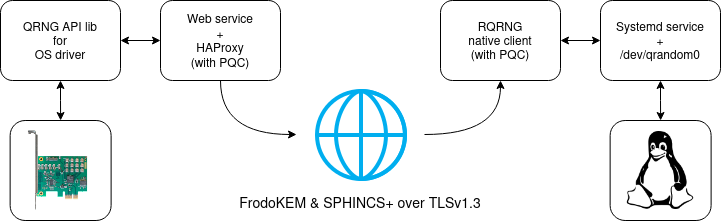

The diagram above was exported from draw.io. Its source (the exported page's mxGraphModel, read from the mxfile embedded in the PNG):
<mxGraphModel dx="834" dy="920" grid="1" gridSize="10" guides="1" tooltips="1" connect="1" arrows="1" fold="1" page="1" pageScale="1" pageWidth="850" pageHeight="1100" math="0" shadow="0">
  <root>
    <mxCell id="0" />
    <mxCell id="1" parent="0" />
    <mxCell id="8mviuwvfJO9mw9fYo2m_-20" style="edgeStyle=orthogonalEdgeStyle;rounded=0;orthogonalLoop=1;jettySize=auto;html=1;exitX=1;exitY=0.5;exitDx=0;exitDy=0;entryX=0.5;entryY=1;entryDx=0;entryDy=0;curved=1;" edge="1" parent="1" source="4TWunv7ZBWgqnofKZO-k-3" target="4TWunv7ZBWgqnofKZO-k-5">
      <mxGeometry relative="1" as="geometry" />
    </mxCell>
    <mxCell id="4TWunv7ZBWgqnofKZO-k-3" value="" style="shape=image;html=1;verticalAlign=top;verticalLabelPosition=bottom;labelBackgroundColor=#ffffff;imageAspect=0;aspect=fixed;image=https://cdn4.iconfinder.com/data/icons/for-your-interface-free-samples/128/Globe-128.png" parent="1" vertex="1">
      <mxGeometry x="336" y="350" width="128" height="128" as="geometry" />
    </mxCell>
    <mxCell id="4TWunv7ZBWgqnofKZO-k-16" style="edgeStyle=orthogonalEdgeStyle;rounded=0;orthogonalLoop=1;jettySize=auto;html=1;exitX=1;exitY=0.5;exitDx=0;exitDy=0;entryX=0;entryY=0.5;entryDx=0;entryDy=0;startArrow=classic;startFill=1;" parent="1" source="4TWunv7ZBWgqnofKZO-k-5" target="4TWunv7ZBWgqnofKZO-k-15" edge="1">
      <mxGeometry relative="1" as="geometry" />
    </mxCell>
    <mxCell id="4TWunv7ZBWgqnofKZO-k-5" value="&lt;div&gt;RQRNG&lt;br&gt;native client&lt;/div&gt;&lt;div&gt;(with PQC)&lt;br&gt;&lt;/div&gt;" style="rounded=1;whiteSpace=wrap;html=1;" parent="1" vertex="1">
      <mxGeometry x="480" y="280" width="120" height="80" as="geometry" />
    </mxCell>
    <mxCell id="8mviuwvfJO9mw9fYo2m_-19" style="edgeStyle=orthogonalEdgeStyle;rounded=0;orthogonalLoop=1;jettySize=auto;html=1;exitX=0.5;exitY=1;exitDx=0;exitDy=0;entryX=0;entryY=0.5;entryDx=0;entryDy=0;curved=1;" edge="1" parent="1" source="4TWunv7ZBWgqnofKZO-k-7" target="4TWunv7ZBWgqnofKZO-k-3">
      <mxGeometry relative="1" as="geometry" />
    </mxCell>
    <mxCell id="4TWunv7ZBWgqnofKZO-k-7" value="Web service&lt;br&gt;+&lt;br&gt;HAProxy&lt;br&gt;(with PQC)" style="rounded=1;whiteSpace=wrap;html=1;" parent="1" vertex="1">
      <mxGeometry x="200" y="280" width="120" height="80" as="geometry" />
    </mxCell>
    <mxCell id="4TWunv7ZBWgqnofKZO-k-14" style="edgeStyle=orthogonalEdgeStyle;rounded=0;orthogonalLoop=1;jettySize=auto;html=1;exitX=1;exitY=0.5;exitDx=0;exitDy=0;entryX=0;entryY=0.5;entryDx=0;entryDy=0;startArrow=classic;startFill=1;" parent="1" source="4TWunv7ZBWgqnofKZO-k-9" target="4TWunv7ZBWgqnofKZO-k-7" edge="1">
      <mxGeometry relative="1" as="geometry" />
    </mxCell>
    <mxCell id="8mviuwvfJO9mw9fYo2m_-4" style="edgeStyle=orthogonalEdgeStyle;rounded=0;orthogonalLoop=1;jettySize=auto;html=1;exitX=0.5;exitY=1;exitDx=0;exitDy=0;entryX=0.5;entryY=0;entryDx=0;entryDy=0;startArrow=classic;startFill=1;" edge="1" parent="1" source="4TWunv7ZBWgqnofKZO-k-9" target="8mviuwvfJO9mw9fYo2m_-5">
      <mxGeometry relative="1" as="geometry" />
    </mxCell>
    <mxCell id="4TWunv7ZBWgqnofKZO-k-9" value="QRNG API lib&lt;br&gt;for&lt;br&gt;OS driver" style="rounded=1;whiteSpace=wrap;html=1;" parent="1" vertex="1">
      <mxGeometry x="40" y="280" width="120" height="80" as="geometry" />
    </mxCell>
    <mxCell id="8mviuwvfJO9mw9fYo2m_-15" style="edgeStyle=orthogonalEdgeStyle;rounded=0;orthogonalLoop=1;jettySize=auto;html=1;exitX=0.5;exitY=1;exitDx=0;exitDy=0;entryX=0.5;entryY=0;entryDx=0;entryDy=0;startArrow=classic;startFill=1;" edge="1" parent="1" source="4TWunv7ZBWgqnofKZO-k-15" target="8mviuwvfJO9mw9fYo2m_-12">
      <mxGeometry relative="1" as="geometry" />
    </mxCell>
    <mxCell id="4TWunv7ZBWgqnofKZO-k-15" value="&lt;div&gt;Systemd service &lt;br&gt;&lt;/div&gt;&lt;div&gt;+&lt;br&gt;&lt;/div&gt;/dev/qrandom0" style="rounded=1;whiteSpace=wrap;html=1;" parent="1" vertex="1">
      <mxGeometry x="640" y="280" width="120" height="80" as="geometry" />
    </mxCell>
    <mxCell id="8mviuwvfJO9mw9fYo2m_-6" value="" style="group" vertex="1" connectable="0" parent="1">
      <mxGeometry x="44.37" y="400" width="115.63" height="100" as="geometry" />
    </mxCell>
    <mxCell id="8mviuwvfJO9mw9fYo2m_-5" value="" style="rounded=1;whiteSpace=wrap;html=1;" vertex="1" parent="8mviuwvfJO9mw9fYo2m_-6">
      <mxGeometry x="5.259900990099016" width="100.99009900990099" height="100" as="geometry" />
    </mxCell>
    <mxCell id="8mviuwvfJO9mw9fYo2m_-3" value="" style="shape=image;verticalLabelPosition=bottom;labelBackgroundColor=default;verticalAlign=top;aspect=fixed;imageAspect=0;image=https://www.idquantique.com/wp-content/uploads/QRNG-PCIe-240M-300x240.png;" vertex="1" parent="8mviuwvfJO9mw9fYo2m_-6">
      <mxGeometry x="-0.5300000000000011" y="7.29" width="106.78" height="85.42" as="geometry" />
    </mxCell>
    <mxCell id="8mviuwvfJO9mw9fYo2m_-11" value="" style="group" vertex="1" connectable="0" parent="1">
      <mxGeometry x="644.37" y="400" width="115.63" height="100" as="geometry" />
    </mxCell>
    <mxCell id="8mviuwvfJO9mw9fYo2m_-12" value="" style="rounded=1;whiteSpace=wrap;html=1;" vertex="1" parent="8mviuwvfJO9mw9fYo2m_-11">
      <mxGeometry x="5.259900990099016" width="100.99009900990099" height="100" as="geometry" />
    </mxCell>
    <mxCell id="8mviuwvfJO9mw9fYo2m_-10" value="" style="shape=image;html=1;verticalAlign=top;verticalLabelPosition=bottom;labelBackgroundColor=#ffffff;imageAspect=0;aspect=fixed;image=https://cdn2.iconfinder.com/data/icons/font-awesome/1792/linux-128.png" vertex="1" parent="8mviuwvfJO9mw9fYo2m_-11">
      <mxGeometry x="16.75" y="11" width="78" height="78" as="geometry" />
    </mxCell>
    <mxCell id="8mviuwvfJO9mw9fYo2m_-21" value="&lt;font size=&quot;1&quot;&gt;&lt;span style=&quot;font-size: 14px;&quot;&gt;FrodoKEM &amp;amp; SPHINCS+ over TLSv1.3&lt;/span&gt;&lt;/font&gt;" style="text;html=1;strokeColor=none;fillColor=none;align=center;verticalAlign=middle;whiteSpace=wrap;rounded=0;" vertex="1" parent="1">
      <mxGeometry x="270" y="463.08" width="260" height="36.92" as="geometry" />
    </mxCell>
  </root>
</mxGraphModel>